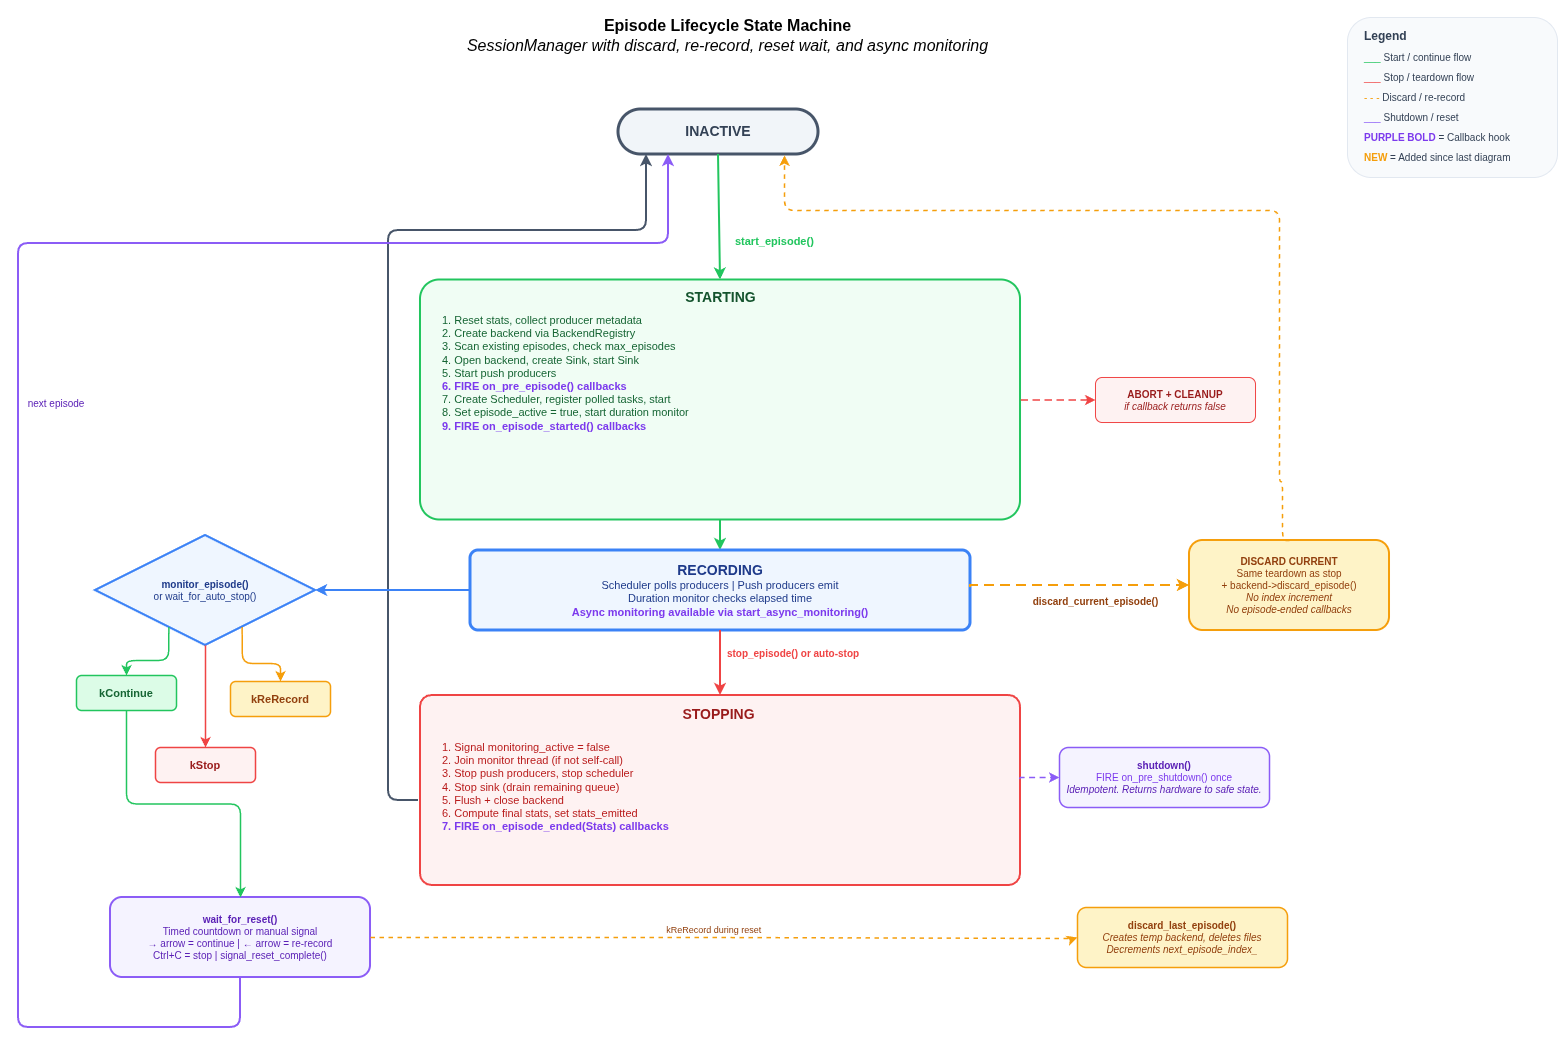

The diagram above was exported from draw.io. Its source (the exported page's mxGraphModel, read from the mxfile embedded in the PNG):
<mxGraphModel dx="2168" dy="1439" grid="1" gridSize="10" guides="1" tooltips="1" connect="1" arrows="1" fold="1" page="1" pageScale="1" pageWidth="1400" pageHeight="1000" math="0" shadow="0">
  <root>
    <mxCell id="0" />
    <mxCell id="1" parent="0" />
    <mxCell id="title" parent="1" style="text;html=1;align=center;verticalAlign=middle;resizable=0;points=[];autosize=1;strokeColor=none;fillColor=none;fontSize=16;" value="&lt;b&gt;Episode Lifecycle State Machine&lt;/b&gt;&lt;br&gt;&lt;i&gt;SessionManager with discard, re-record, reset wait, and async monitoring&lt;/i&gt;" vertex="1">
      <mxGeometry height="50" width="600" x="337" y="-107.5" as="geometry" />
    </mxCell>
    <mxCell id="inactive" parent="1" style="rounded=1;whiteSpace=wrap;html=1;fillColor=#f1f5f9;strokeColor=#475569;strokeWidth=3;fontColor=#334155;fontSize=14;arcSize=50;" value="&lt;b&gt;INACTIVE&lt;/b&gt;" vertex="1">
      <mxGeometry height="45" width="200" x="528" y="-8" as="geometry" />
    </mxCell>
    <mxCell id="e_start" edge="1" parent="1" source="inactive" style="rounded=0;orthogonalLoop=1;jettySize=auto;exitX=0.5;exitY=1;exitDx=0;exitDy=0;entryX=0.5;entryY=0;entryDx=0;entryDy=0;strokeColor=#22c55e;strokeWidth=2;fontColor=#22c55e;fontSize=11;fontStyle=1" target="starting" value="start_episode()">
      <mxGeometry relative="1" x="0.4003" y="55" as="geometry">
        <mxPoint as="offset" />
      </mxGeometry>
    </mxCell>
    <mxCell id="starting" parent="1" style="rounded=1;whiteSpace=wrap;html=1;fillColor=#f0fdf4;strokeColor=#22c55e;strokeWidth=2;arcSize=8;" value="" vertex="1">
      <mxGeometry height="240" width="600" x="330" y="162.5" as="geometry" />
    </mxCell>
    <mxCell id="start_title" parent="1" style="text;html=1;align=center;verticalAlign=top;resizable=0;points=[];autosize=1;strokeColor=none;fillColor=none;fontColor=#14532d;fontSize=14;" value="&lt;b&gt;STARTING&lt;/b&gt;" vertex="1">
      <mxGeometry height="30" width="100" x="580" y="165" as="geometry" />
    </mxCell>
    <mxCell id="start_steps" parent="1" style="text;html=1;align=left;verticalAlign=top;resizable=0;points=[];autosize=1;strokeColor=none;fillColor=none;fontColor=#166534;fontSize=11;" value="1. Reset stats, collect producer metadata&lt;br&gt;2. Create backend via BackendRegistry&lt;br&gt;3. Scan existing episodes, check max_episodes&lt;br&gt;4. Open backend, create Sink, start Sink&lt;br&gt;5. Start push producers&lt;br&gt;&lt;font color=&quot;#7c3aed&quot;&gt;&lt;b&gt;6. FIRE on_pre_episode() callbacks&lt;/b&gt;&lt;/font&gt;&lt;br&gt;7. Create Scheduler, register polled tasks, start&lt;br&gt;8. Set episode_active = true, start duration monitor&lt;br&gt;&lt;font color=&quot;#7c3aed&quot;&gt;&lt;b&gt;9. FIRE on_episode_started() callbacks&lt;/b&gt;&lt;/font&gt;" vertex="1">
      <mxGeometry height="160" width="280" x="350" y="190" as="geometry" />
    </mxCell>
    <mxCell id="abort" parent="1" style="rounded=1;whiteSpace=wrap;html=1;fillColor=#fef2f2;strokeColor=#ef4444;strokeWidth=1;fontColor=#991b1b;fontSize=10;" value="&lt;b&gt;ABORT + CLEANUP&lt;/b&gt;&lt;br&gt;&lt;i&gt;if callback returns false&lt;/i&gt;" vertex="1">
      <mxGeometry height="45" width="160" x="1005" y="260" as="geometry" />
    </mxCell>
    <mxCell id="e_abort" edge="1" parent="1" source="starting" style="edgeStyle=orthogonalEdgeStyle;rounded=0;strokeColor=#ef4444;strokeWidth=1.5;dashed=1;dashPattern=5 3;entryX=0;entryY=0.5;entryDx=0;entryDy=0;" target="abort">
      <mxGeometry relative="1" as="geometry">
        <mxPoint x="930" y="283" as="sourcePoint" />
      </mxGeometry>
    </mxCell>
    <mxCell id="e_to_rec" edge="1" parent="1" source="starting" style="edgeStyle=orthogonalEdgeStyle;rounded=0;exitX=0.5;exitY=1;exitDx=0;exitDy=0;entryX=0.5;entryY=0;entryDx=0;entryDy=0;strokeColor=#22c55e;strokeWidth=2;" target="recording">
      <mxGeometry relative="1" as="geometry" />
    </mxCell>
    <mxCell id="recording" parent="1" style="rounded=1;whiteSpace=wrap;html=1;fillColor=#eff6ff;strokeColor=#3b82f6;strokeWidth=3;fontColor=#1e3a8a;fontSize=11;arcSize=10;" value="&lt;b style=&quot;font-size:14px;&quot;&gt;RECORDING&lt;/b&gt;&lt;br&gt;Scheduler polls producers | Push producers emit&lt;br&gt;Duration monitor checks elapsed time&lt;br&gt;&lt;font color=&quot;#7c3aed&quot;&gt;&lt;b&gt;Async monitoring available via start_async_monitoring()&lt;/b&gt;&lt;/font&gt;" vertex="1">
      <mxGeometry height="80" width="500" x="380" y="433" as="geometry" />
    </mxCell>
    <mxCell id="e_stop" edge="1" parent="1" source="recording" style="edgeStyle=orthogonalEdgeStyle;rounded=0;exitX=0.5;exitY=1;exitDx=0;exitDy=0;entryX=0.5;entryY=0;entryDx=0;entryDy=0;strokeColor=#ef4444;strokeWidth=2;fontColor=#ef4444;fontSize=10;fontStyle=1" target="stopping" value="stop_episode() or auto-stop">
      <mxGeometry relative="1" x="-0.3231" y="73" as="geometry">
        <mxPoint as="offset" />
      </mxGeometry>
    </mxCell>
    <mxCell id="e_discard_current" edge="1" parent="1" style="edgeStyle=orthogonalEdgeStyle;rounded=0;exitX=1;exitY=0.5;exitDx=0;exitDy=0;strokeColor=#f59e0b;strokeWidth=2;fontColor=#92400e;fontSize=10;dashed=1;dashPattern=5 3;fontStyle=1" target="discard_current" value="discard_current_episode()">
      <mxGeometry relative="1" x="0.1521" y="-16" as="geometry">
        <mxPoint as="offset" />
        <Array as="points">
          <mxPoint x="880" y="468" />
        </Array>
        <mxPoint x="880" y="470" as="sourcePoint" />
        <mxPoint x="1092.0000000000002" y="465" as="targetPoint" />
      </mxGeometry>
    </mxCell>
    <mxCell id="discard_current" parent="1" style="rounded=1;whiteSpace=wrap;html=1;fillColor=#fef3c7;strokeColor=#f59e0b;strokeWidth=2;fontColor=#92400e;fontSize=10;" value="&lt;b&gt;DISCARD CURRENT&lt;/b&gt;&lt;br&gt;Same teardown as stop&lt;br&gt;+ backend-&gt;discard_episode()&lt;br&gt;&lt;i&gt;No index increment&lt;br&gt;No episode-ended callbacks&lt;/i&gt;" vertex="1">
      <mxGeometry height="90" width="200" x="1099" y="423" as="geometry" />
    </mxCell>
    <mxCell id="e_discard_to_inactive" edge="1" parent="1" source="discard_current" style="edgeStyle=orthogonalEdgeStyle;rounded=1;strokeColor=#f59e0b;strokeWidth=1.5;dashed=1;exitX=0.5;exitY=0;exitDx=0;exitDy=0;entryX=0.83;entryY=1.019;entryDx=0;entryDy=0;entryPerimeter=0;" target="inactive">
      <mxGeometry relative="1" as="geometry">
        <Array as="points">
          <mxPoint x="1192" y="423" />
          <mxPoint x="1192" y="364" />
          <mxPoint x="1189" y="364" />
          <mxPoint x="1189" y="93" />
          <mxPoint x="694" y="93" />
        </Array>
      </mxGeometry>
    </mxCell>
    <mxCell id="stopping" parent="1" style="rounded=1;whiteSpace=wrap;html=1;fillColor=#fef2f2;strokeColor=#ef4444;strokeWidth=2;arcSize=6;" value="" vertex="1">
      <mxGeometry height="190" width="600" x="330" y="578" as="geometry" />
    </mxCell>
    <mxCell id="stop_title" parent="1" style="text;html=1;align=center;verticalAlign=top;resizable=0;points=[];autosize=1;strokeColor=none;fillColor=none;fontColor=#991b1b;fontSize=14;" value="&lt;b&gt;STOPPING&lt;/b&gt;" vertex="1">
      <mxGeometry height="30" width="100" x="578" y="582" as="geometry" />
    </mxCell>
    <mxCell id="stop_steps" parent="1" style="text;html=1;align=left;verticalAlign=top;resizable=0;points=[];autosize=1;strokeColor=none;fillColor=none;fontColor=#b91c1c;fontSize=11;" value="1. Signal monitoring_active = false&lt;br&gt;2. Join monitor thread (if not self-call)&lt;br&gt;3. Stop push producers, stop scheduler&lt;br&gt;4. Stop sink (drain remaining queue)&lt;br&gt;5. Flush + close backend&lt;br&gt;6. Compute final stats, set stats_emitted&lt;br&gt;&lt;font color=&quot;#7c3aed&quot;&gt;&lt;b&gt;7. FIRE on_episode_ended(Stats) callbacks&lt;/b&gt;&lt;/font&gt;" vertex="1">
      <mxGeometry height="120" width="280" x="350" y="617" as="geometry" />
    </mxCell>
    <mxCell id="e_back" edge="1" parent="1" style="edgeStyle=orthogonalEdgeStyle;rounded=1;strokeColor=#475569;strokeWidth=2;entryX=0;entryY=0.5;entryDx=0;entryDy=0;">
      <mxGeometry relative="1" as="geometry">
        <Array as="points">
          <mxPoint x="298" y="683" />
          <mxPoint x="298" y="113" />
          <mxPoint x="556" y="113" />
        </Array>
        <mxPoint x="328" y="683" as="sourcePoint" />
        <mxPoint x="556" y="37" as="targetPoint" />
      </mxGeometry>
    </mxCell>
    <mxCell id="monitor_decision" parent="1" style="rhombus;whiteSpace=wrap;html=1;fillColor=#eff6ff;strokeColor=#3b82f6;strokeWidth=2;fontColor=#1e3a8a;fontSize=10;arcSize=10;" value="&lt;b&gt;monitor_episode()&lt;/b&gt;&lt;br&gt;or wait_for_auto_stop()" vertex="1">
      <mxGeometry height="110" width="220" x="5" y="418" as="geometry" />
    </mxCell>
    <mxCell id="e_rec_to_mon" edge="1" parent="1" source="recording" style="edgeStyle=orthogonalEdgeStyle;rounded=0;exitX=0;exitY=0.5;exitDx=0;exitDy=0;entryX=1;entryY=0.5;entryDx=0;entryDy=0;strokeColor=#3b82f6;strokeWidth=2;" target="monitor_decision">
      <mxGeometry relative="1" as="geometry" />
    </mxCell>
    <mxCell id="ua_continue" parent="1" style="rounded=1;whiteSpace=wrap;html=1;fillColor=#dcfce7;strokeColor=#22c55e;strokeWidth=1.5;fontColor=#166534;fontSize=11;" value="&lt;b&gt;kContinue&lt;/b&gt;" vertex="1">
      <mxGeometry height="35" width="100" x="-14" y="558" as="geometry" />
    </mxCell>
    <mxCell id="ua_rerecord" parent="1" style="rounded=1;whiteSpace=wrap;html=1;fillColor=#fef3c7;strokeColor=#f59e0b;strokeWidth=1.5;fontColor=#92400e;fontSize=11;" value="&lt;b&gt;kReRecord&lt;/b&gt;" vertex="1">
      <mxGeometry height="35" width="100" x="140" y="564" as="geometry" />
    </mxCell>
    <mxCell id="ua_stop" parent="1" style="rounded=1;whiteSpace=wrap;html=1;fillColor=#fef2f2;strokeColor=#ef4444;strokeWidth=1.5;fontColor=#991b1b;fontSize=11;" value="&lt;b&gt;kStop&lt;/b&gt;" vertex="1">
      <mxGeometry height="35" width="100" x="65" y="630" as="geometry" />
    </mxCell>
    <mxCell id="e_ua_cont" edge="1" parent="1" source="monitor_decision" style="exitX=0.25;exitY=1;exitDx=0;exitDy=0;entryX=0.5;entryY=0;entryDx=0;entryDy=0;strokeColor=#22c55e;strokeWidth=1.5;edgeStyle=orthogonalEdgeStyle;" target="ua_continue">
      <mxGeometry relative="1" as="geometry" />
    </mxCell>
    <mxCell id="e_ua_rerec" edge="1" parent="1" source="monitor_decision" style="exitX=0.75;exitY=1;exitDx=0;exitDy=0;entryX=0.5;entryY=0;entryDx=0;entryDy=0;strokeColor=#f59e0b;strokeWidth=1.5;edgeStyle=orthogonalEdgeStyle;" target="ua_rerecord">
      <mxGeometry relative="1" as="geometry" />
    </mxCell>
    <mxCell id="e_ua_stop" edge="1" parent="1" source="monitor_decision" style="exitX=0.5;exitY=1;exitDx=0;exitDy=0;entryX=0.5;entryY=0;entryDx=0;entryDy=0;strokeColor=#ef4444;strokeWidth=1.5;" target="ua_stop">
      <mxGeometry relative="1" as="geometry" />
    </mxCell>
    <mxCell id="reset_wait" parent="1" style="rounded=1;whiteSpace=wrap;html=1;fillColor=#f5f3ff;strokeColor=#8b5cf6;strokeWidth=2;fontColor=#5b21b6;fontSize=10;" value="&lt;b&gt;wait_for_reset()&lt;/b&gt;&lt;br&gt;Timed countdown or manual signal&lt;br&gt;&amp;rarr; arrow = continue | &amp;larr; arrow = re-record&lt;br&gt;Ctrl+C = stop | signal_reset_complete()" vertex="1">
      <mxGeometry height="80" width="260" x="20" y="780" as="geometry" />
    </mxCell>
    <mxCell id="e_cont_to_reset" edge="1" parent="1" source="ua_continue" style="exitX=0.5;exitY=1;exitDx=0;exitDy=0;entryX=0.5;entryY=0;entryDx=0;entryDy=0;strokeColor=#22c55e;strokeWidth=1.5;edgeStyle=orthogonalEdgeStyle;" target="reset_wait">
      <mxGeometry relative="1" as="geometry" />
    </mxCell>
    <mxCell id="e_reset_next" edge="1" parent="1" source="reset_wait" style="edgeStyle=orthogonalEdgeStyle;rounded=1;strokeColor=#8b5cf6;strokeWidth=2;fontColor=#5b21b6;fontSize=10;exitX=0.5;exitY=1;exitDx=0;exitDy=0;entryX=0.25;entryY=1;entryDx=0;entryDy=0;" target="inactive" value="next episode">
      <mxGeometry relative="1" x="-0.0017" y="-38" as="geometry">
        <mxPoint as="offset" />
        <Array as="points">
          <mxPoint x="150" y="910" />
          <mxPoint x="-72" y="910" />
          <mxPoint x="-72" y="126" />
          <mxPoint x="578" y="126" />
        </Array>
      </mxGeometry>
    </mxCell>
    <mxCell id="discard_last" parent="1" style="rounded=1;whiteSpace=wrap;html=1;fillColor=#fef3c7;strokeColor=#f59e0b;strokeWidth=1.5;fontColor=#92400e;fontSize=10;" value="&lt;b&gt;discard_last_episode()&lt;/b&gt;&lt;br&gt;&lt;i&gt;Creates temp backend, deletes files&lt;br&gt;Decrements next_episode_index_&lt;/i&gt;" vertex="1">
      <mxGeometry height="60" width="210" x="987" y="790" as="geometry" />
    </mxCell>
    <mxCell id="e_rerec_discard_last" edge="1" parent="1" source="reset_wait" style="edgeStyle=orthogonalEdgeStyle;rounded=1;strokeColor=#f59e0b;strokeWidth=1.5;dashed=1;fontColor=#92400e;fontSize=9;exitX=1;exitY=0.5;exitDx=0;exitDy=0;entryX=0;entryY=0.5;entryDx=0;entryDy=0;" target="discard_last" value="kReRecord during reset">
      <mxGeometry relative="1" x="-0.0277" y="8" as="geometry">
        <mxPoint as="offset" />
        <Array as="points">
          <mxPoint x="620" y="820" />
          <mxPoint x="620" y="821" />
          <mxPoint x="984" y="821" />
          <mxPoint x="984" y="820" />
        </Array>
        <mxPoint x="963" y="882" as="targetPoint" />
      </mxGeometry>
    </mxCell>
    <mxCell id="shutdown" parent="1" style="rounded=1;whiteSpace=wrap;html=1;fillColor=#f5f3ff;strokeColor=#8b5cf6;strokeWidth=1.5;fontColor=#5b21b6;fontSize=10;" value="&lt;b&gt;shutdown()&lt;/b&gt;&lt;br&gt;&lt;font color=&quot;#7c3aed&quot;&gt;FIRE on_pre_shutdown() once&lt;/font&gt;&lt;br&gt;&lt;i&gt;Idempotent. Returns hardware to safe state.&lt;/i&gt;" vertex="1">
      <mxGeometry height="60" width="210" x="969" y="630" as="geometry" />
    </mxCell>
    <mxCell id="e_shutdown" edge="1" parent="1" source="stopping" style="edgeStyle=orthogonalEdgeStyle;rounded=0;strokeColor=#8b5cf6;strokeWidth=1.5;dashed=1;dashPattern=4 3;exitX=0.998;exitY=0.439;exitDx=0;exitDy=0;entryX=0;entryY=0.5;entryDx=0;entryDy=0;exitPerimeter=0;" target="shutdown">
      <mxGeometry relative="1" as="geometry">
        <Array as="points">
          <mxPoint x="930" y="661" />
          <mxPoint x="930" y="660" />
        </Array>
      </mxGeometry>
    </mxCell>
    <mxCell id="legend_box" parent="1" style="rounded=1;whiteSpace=wrap;html=1;fillColor=#f8fafc;strokeColor=#e2e8f0;strokeWidth=1;" value="" vertex="1">
      <mxGeometry height="160" width="210" x="1257" y="-100" as="geometry" />
    </mxCell>
    <mxCell id="legend_title" parent="1" style="text;html=1;align=left;verticalAlign=top;resizable=0;points=[];autosize=1;strokeColor=none;fillColor=none;fontColor=#334155;fontSize=12;" value="&lt;b&gt;Legend&lt;/b&gt;" vertex="1">
      <mxGeometry height="25" width="60" x="1272" y="-95" as="geometry" />
    </mxCell>
    <mxCell id="legend_green" parent="1" style="text;html=1;align=left;verticalAlign=middle;resizable=0;points=[];autosize=1;strokeColor=none;fillColor=none;fontColor=#334155;fontSize=10;" value="&lt;font color=&quot;#22c55e&quot;&gt;___&lt;/font&gt; Start / continue flow" vertex="1">
      <mxGeometry height="20" width="140" x="1272" y="-70" as="geometry" />
    </mxCell>
    <mxCell id="legend_red" parent="1" style="text;html=1;align=left;verticalAlign=middle;resizable=0;points=[];autosize=1;strokeColor=none;fillColor=none;fontColor=#334155;fontSize=10;" value="&lt;font color=&quot;#ef4444&quot;&gt;___&lt;/font&gt; Stop / teardown flow" vertex="1">
      <mxGeometry height="20" width="140" x="1272" y="-50" as="geometry" />
    </mxCell>
    <mxCell id="legend_amber" parent="1" style="text;html=1;align=left;verticalAlign=middle;resizable=0;points=[];autosize=1;strokeColor=none;fillColor=none;fontColor=#334155;fontSize=10;" value="&lt;font color=&quot;#f59e0b&quot;&gt;- - -&lt;/font&gt; Discard / re-record" vertex="1">
      <mxGeometry height="20" width="140" x="1272" y="-30" as="geometry" />
    </mxCell>
    <mxCell id="legend_purple" parent="1" style="text;html=1;align=left;verticalAlign=middle;resizable=0;points=[];autosize=1;strokeColor=none;fillColor=none;fontColor=#334155;fontSize=10;" value="&lt;font color=&quot;#8b5cf6&quot;&gt;___&lt;/font&gt; Shutdown / reset" vertex="1">
      <mxGeometry height="20" width="140" x="1272" y="-10" as="geometry" />
    </mxCell>
    <mxCell id="legend_cb" parent="1" style="text;html=1;align=left;verticalAlign=middle;resizable=0;points=[];autosize=1;strokeColor=none;fillColor=none;fontColor=#334155;fontSize=10;" value="&lt;font color=&quot;#7c3aed&quot;&gt;&lt;b&gt;PURPLE BOLD&lt;/b&gt;&lt;/font&gt; = Callback hook" vertex="1">
      <mxGeometry height="20" width="190" x="1272" y="10" as="geometry" />
    </mxCell>
    <mxCell id="legend_new" parent="1" style="text;html=1;align=left;verticalAlign=middle;resizable=0;points=[];autosize=1;strokeColor=none;fillColor=none;fontColor=#334155;fontSize=10;" value="&lt;font color=&quot;#f59e0b&quot;&gt;&lt;b&gt;NEW&lt;/b&gt;&lt;/font&gt; = Added since last diagram" vertex="1">
      <mxGeometry height="20" width="190" x="1272" y="30" as="geometry" />
    </mxCell>
  </root>
</mxGraphModel>